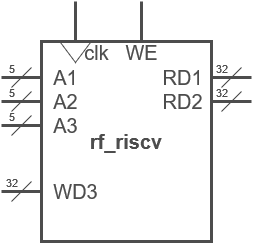

The diagram above was exported from draw.io. Its source (the exported page's mxGraphModel, read from the mxfile embedded in the PNG):
<mxGraphModel dx="1195" dy="605" grid="1" gridSize="10" guides="1" tooltips="1" connect="1" arrows="1" fold="1" page="1" pageScale="1" pageWidth="827" pageHeight="1169" math="0" shadow="0">
  <root>
    <mxCell id="0" />
    <mxCell id="1" parent="0" />
    <mxCell id="2" value="rf_riscv" style="rounded=0;whiteSpace=wrap;html=1;strokeWidth=3;fontSize=20;fontStyle=1;fillColor=none;fontColor=#4D4D4D;strokeColor=#4D4D4D;" vertex="1" parent="1">
      <mxGeometry x="290" y="430" width="170" height="200" as="geometry" />
    </mxCell>
    <mxCell id="3" value="" style="endArrow=none;html=1;rounded=0;strokeWidth=3;fontColor=#4D4D4D;strokeColor=#4D4D4D;" edge="1" parent="1">
      <mxGeometry width="50" height="50" relative="1" as="geometry">
        <mxPoint x="250" y="466" as="sourcePoint" />
        <mxPoint x="290" y="466" as="targetPoint" />
      </mxGeometry>
    </mxCell>
    <mxCell id="4" value="A1" style="edgeLabel;html=1;align=center;verticalAlign=middle;resizable=0;points=[];fontSize=20;labelBackgroundColor=none;fontColor=#4D4D4D;" vertex="1" connectable="0" parent="3">
      <mxGeometry x="0.7111" y="-1" relative="1" as="geometry">
        <mxPoint x="29" y="-1" as="offset" />
      </mxGeometry>
    </mxCell>
    <mxCell id="5" value="" style="endArrow=none;html=1;rounded=0;strokeWidth=3;fontColor=#4D4D4D;strokeColor=#4D4D4D;" edge="1" parent="1">
      <mxGeometry width="50" height="50" relative="1" as="geometry">
        <mxPoint x="460" y="466" as="sourcePoint" />
        <mxPoint x="500" y="466" as="targetPoint" />
      </mxGeometry>
    </mxCell>
    <mxCell id="6" value="RD1" style="edgeLabel;html=1;align=center;verticalAlign=middle;resizable=0;points=[];fontSize=20;labelBackgroundColor=none;fontColor=#4D4D4D;" vertex="1" connectable="0" parent="5">
      <mxGeometry x="-0.3778" y="-1" relative="1" as="geometry">
        <mxPoint x="-42" y="-1" as="offset" />
      </mxGeometry>
    </mxCell>
    <mxCell id="7" value="" style="endArrow=none;html=1;rounded=0;fontColor=#4D4D4D;strokeColor=#4D4D4D;" edge="1" parent="1">
      <mxGeometry width="50" height="50" relative="1" as="geometry">
        <mxPoint x="260" y="476" as="sourcePoint" />
        <mxPoint x="280" y="456" as="targetPoint" />
      </mxGeometry>
    </mxCell>
    <mxCell id="8" value="5" style="edgeLabel;html=1;align=center;verticalAlign=middle;resizable=0;points=[];labelBackgroundColor=none;fontColor=#4D4D4D;" vertex="1" connectable="0" parent="7">
      <mxGeometry x="0.4667" relative="1" as="geometry">
        <mxPoint x="-15" y="-5" as="offset" />
      </mxGeometry>
    </mxCell>
    <mxCell id="9" value="" style="endArrow=none;html=1;rounded=0;fontColor=#4D4D4D;strokeColor=#4D4D4D;" edge="1" parent="1">
      <mxGeometry width="50" height="50" relative="1" as="geometry">
        <mxPoint x="470" y="476" as="sourcePoint" />
        <mxPoint x="490" y="456" as="targetPoint" />
      </mxGeometry>
    </mxCell>
    <mxCell id="10" value="32" style="edgeLabel;html=1;align=center;verticalAlign=middle;resizable=0;points=[];labelBackgroundColor=none;fontColor=#4D4D4D;" vertex="1" connectable="0" parent="9">
      <mxGeometry x="0.4667" relative="1" as="geometry">
        <mxPoint x="-15" y="-5" as="offset" />
      </mxGeometry>
    </mxCell>
    <mxCell id="11" value="" style="endArrow=none;html=1;rounded=0;strokeWidth=3;fontColor=#4D4D4D;strokeColor=#4D4D4D;" edge="1" parent="1">
      <mxGeometry width="50" height="50" relative="1" as="geometry">
        <mxPoint x="250" y="580" as="sourcePoint" />
        <mxPoint x="290" y="580" as="targetPoint" />
      </mxGeometry>
    </mxCell>
    <mxCell id="12" value="WD3" style="edgeLabel;html=1;align=center;verticalAlign=middle;resizable=0;points=[];fontSize=20;labelBackgroundColor=none;fontColor=#4D4D4D;" vertex="1" connectable="0" parent="11">
      <mxGeometry x="0.7111" y="-1" relative="1" as="geometry">
        <mxPoint x="39" y="-1" as="offset" />
      </mxGeometry>
    </mxCell>
    <mxCell id="13" value="" style="endArrow=none;html=1;rounded=0;fontColor=#4D4D4D;strokeColor=#4D4D4D;" edge="1" parent="1">
      <mxGeometry width="50" height="50" relative="1" as="geometry">
        <mxPoint x="260" y="590" as="sourcePoint" />
        <mxPoint x="280" y="570" as="targetPoint" />
      </mxGeometry>
    </mxCell>
    <mxCell id="14" value="32" style="edgeLabel;html=1;align=center;verticalAlign=middle;resizable=0;points=[];labelBackgroundColor=none;fontColor=#4D4D4D;" vertex="1" connectable="0" parent="13">
      <mxGeometry x="0.4667" relative="1" as="geometry">
        <mxPoint x="-15" y="-5" as="offset" />
      </mxGeometry>
    </mxCell>
    <mxCell id="15" value="" style="endArrow=none;html=1;rounded=0;strokeWidth=3;fontColor=#4D4D4D;strokeColor=#4D4D4D;" edge="1" parent="1">
      <mxGeometry width="50" height="50" relative="1" as="geometry">
        <mxPoint x="390" y="390" as="sourcePoint" />
        <mxPoint x="390" y="430" as="targetPoint" />
      </mxGeometry>
    </mxCell>
    <mxCell id="16" value="WE" style="edgeLabel;html=1;align=center;verticalAlign=middle;resizable=0;points=[];fontSize=20;labelBackgroundColor=none;fontColor=#4D4D4D;" vertex="1" connectable="0" parent="15">
      <mxGeometry x="0.7111" y="-1" relative="1" as="geometry">
        <mxPoint x="1" y="16" as="offset" />
      </mxGeometry>
    </mxCell>
    <mxCell id="17" value="" style="endArrow=none;html=1;rounded=0;strokeWidth=3;fontColor=#4D4D4D;strokeColor=#4D4D4D;startArrow=none;" edge="1" source="20" parent="1">
      <mxGeometry width="50" height="50" relative="1" as="geometry">
        <mxPoint x="324" y="390" as="sourcePoint" />
        <mxPoint x="324" y="430" as="targetPoint" />
      </mxGeometry>
    </mxCell>
    <mxCell id="18" value="clk" style="edgeLabel;html=1;align=center;verticalAlign=middle;resizable=0;points=[];fontSize=20;labelBackgroundColor=none;fontColor=#4D4D4D;" vertex="1" connectable="0" parent="17">
      <mxGeometry x="0.7111" y="-1" relative="1" as="geometry">
        <mxPoint x="20" y="10" as="offset" />
      </mxGeometry>
    </mxCell>
    <mxCell id="19" value="" style="endArrow=none;html=1;rounded=0;strokeWidth=3;fontColor=#4D4D4D;strokeColor=#4D4D4D;" edge="1" target="20" parent="1">
      <mxGeometry width="50" height="50" relative="1" as="geometry">
        <mxPoint x="324" y="390" as="sourcePoint" />
        <mxPoint x="324" y="430" as="targetPoint" />
      </mxGeometry>
    </mxCell>
    <mxCell id="20" value="" style="triangle;whiteSpace=wrap;html=1;rotation=90;strokeColor=#4D4D4D;fillColor=none;" vertex="1" parent="1">
      <mxGeometry x="314" y="426" width="20" height="30" as="geometry" />
    </mxCell>
    <mxCell id="21" value="" style="endArrow=none;html=1;rounded=0;strokeWidth=3;fontColor=#4D4D4D;strokeColor=#4D4D4D;" edge="1" parent="1">
      <mxGeometry width="50" height="50" relative="1" as="geometry">
        <mxPoint x="250" y="490" as="sourcePoint" />
        <mxPoint x="290" y="490" as="targetPoint" />
      </mxGeometry>
    </mxCell>
    <mxCell id="22" value="A2" style="edgeLabel;html=1;align=center;verticalAlign=middle;resizable=0;points=[];fontSize=20;labelBackgroundColor=none;fontColor=#4D4D4D;" vertex="1" connectable="0" parent="21">
      <mxGeometry x="0.7111" y="-1" relative="1" as="geometry">
        <mxPoint x="29" y="-1" as="offset" />
      </mxGeometry>
    </mxCell>
    <mxCell id="23" value="" style="endArrow=none;html=1;rounded=0;fontColor=#4D4D4D;strokeColor=#4D4D4D;" edge="1" parent="1">
      <mxGeometry width="50" height="50" relative="1" as="geometry">
        <mxPoint x="260" y="500" as="sourcePoint" />
        <mxPoint x="280" y="480" as="targetPoint" />
      </mxGeometry>
    </mxCell>
    <mxCell id="24" value="5" style="edgeLabel;html=1;align=center;verticalAlign=middle;resizable=0;points=[];labelBackgroundColor=none;fontColor=#4D4D4D;" vertex="1" connectable="0" parent="23">
      <mxGeometry x="0.4667" relative="1" as="geometry">
        <mxPoint x="-15" y="-5" as="offset" />
      </mxGeometry>
    </mxCell>
    <mxCell id="25" value="" style="endArrow=none;html=1;rounded=0;strokeWidth=3;fontColor=#4D4D4D;strokeColor=#4D4D4D;" edge="1" parent="1">
      <mxGeometry width="50" height="50" relative="1" as="geometry">
        <mxPoint x="250" y="514" as="sourcePoint" />
        <mxPoint x="290" y="514" as="targetPoint" />
      </mxGeometry>
    </mxCell>
    <mxCell id="26" value="A3" style="edgeLabel;html=1;align=center;verticalAlign=middle;resizable=0;points=[];fontSize=20;labelBackgroundColor=none;fontColor=#4D4D4D;" vertex="1" connectable="0" parent="25">
      <mxGeometry x="0.7111" y="-1" relative="1" as="geometry">
        <mxPoint x="29" y="-1" as="offset" />
      </mxGeometry>
    </mxCell>
    <mxCell id="27" value="" style="endArrow=none;html=1;rounded=0;fontColor=#4D4D4D;strokeColor=#4D4D4D;" edge="1" parent="1">
      <mxGeometry width="50" height="50" relative="1" as="geometry">
        <mxPoint x="260" y="524" as="sourcePoint" />
        <mxPoint x="280" y="504" as="targetPoint" />
      </mxGeometry>
    </mxCell>
    <mxCell id="28" value="5" style="edgeLabel;html=1;align=center;verticalAlign=middle;resizable=0;points=[];labelBackgroundColor=none;fontColor=#4D4D4D;" vertex="1" connectable="0" parent="27">
      <mxGeometry x="0.4667" relative="1" as="geometry">
        <mxPoint x="-15" y="-5" as="offset" />
      </mxGeometry>
    </mxCell>
    <mxCell id="29" value="" style="endArrow=none;html=1;rounded=0;strokeWidth=3;fontColor=#4D4D4D;strokeColor=#4D4D4D;" edge="1" parent="1">
      <mxGeometry width="50" height="50" relative="1" as="geometry">
        <mxPoint x="460" y="490" as="sourcePoint" />
        <mxPoint x="500" y="490" as="targetPoint" />
      </mxGeometry>
    </mxCell>
    <mxCell id="30" value="RD2" style="edgeLabel;html=1;align=center;verticalAlign=middle;resizable=0;points=[];fontSize=20;labelBackgroundColor=none;fontColor=#4D4D4D;" vertex="1" connectable="0" parent="29">
      <mxGeometry x="-0.3778" y="-1" relative="1" as="geometry">
        <mxPoint x="-42" y="-1" as="offset" />
      </mxGeometry>
    </mxCell>
    <mxCell id="31" value="" style="endArrow=none;html=1;rounded=0;fontColor=#4D4D4D;strokeColor=#4D4D4D;" edge="1" parent="1">
      <mxGeometry width="50" height="50" relative="1" as="geometry">
        <mxPoint x="470" y="500" as="sourcePoint" />
        <mxPoint x="490" y="480" as="targetPoint" />
      </mxGeometry>
    </mxCell>
    <mxCell id="32" value="32" style="edgeLabel;html=1;align=center;verticalAlign=middle;resizable=0;points=[];labelBackgroundColor=none;fontColor=#4D4D4D;" vertex="1" connectable="0" parent="31">
      <mxGeometry x="0.4667" relative="1" as="geometry">
        <mxPoint x="-15" y="-5" as="offset" />
      </mxGeometry>
    </mxCell>
  </root>
</mxGraphModel>